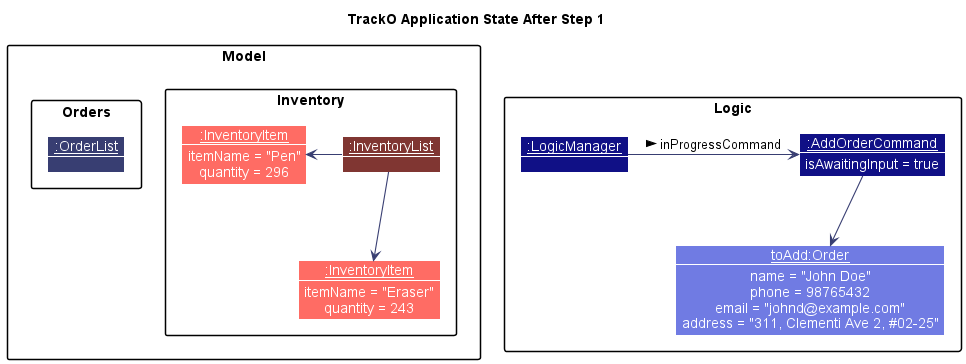

The diagram above was rendered by PlantUML. Its source (embedded in the PNG):
@startuml
!include style.puml
skinparam arrowThickness 1.1
skinparam arrowColor ORDER_MODEL_COLOR_T4
skinparam classBackgroundColor ORDER_MODEL_COLOR
skinparam objectBackgroundColor ORDER_MODEL_COLOR
hide empty members

title "TrackO Application State After Step 1"

package "Model" {
    package Inventory {
        Object "__:InventoryList__" as InventoryList ITEM_MODEL_COLOR_T4 {
        }

        skinparam objectBackgroundColor ITEM_MODEL_COLOR
        Object "__:InventoryItem__" as Item1 {
            itemName = "Pen"
            quantity = 296
        }

        Object "__:InventoryItem__" as Item2 {
            itemName = "Eraser"
            quantity = 243
        }

        InventoryList --left> Item1
        InventoryList --> Item2
    }

    package Orders {
        Object "__:OrderList__" as OrderList ORDER_MODEL_COLOR_T4 {
        }
    }
}

package Logic {
Object "__:LogicManager__" as LogicManager LOGIC_COLOR_T4 {

}

Object "__:AddOrderCommand__" as AddOrderCommand LOGIC_COLOR_T4 {
    isAwaitingInput = true
}

LogicManager -> AddOrderCommand :inProgressCommand >

Object "__toAdd:Order__" as OrderToAdd ORDER_MODEL_COLOR {
    name = "John Doe"
    phone = 98765432
    email = "johnd@example.com"
    address = "311, Clementi Ave 2, #02-25"
}

AddOrderCommand --> OrderToAdd
}


@enduml